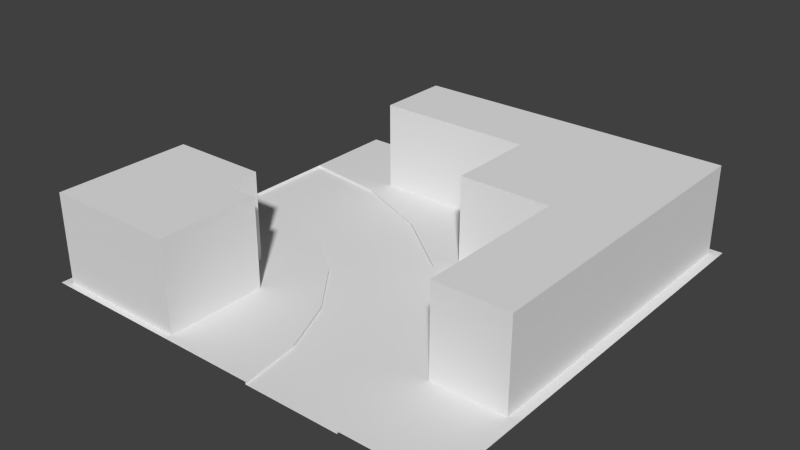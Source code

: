 # Source: right_long.blend  (saved by Blender 2.74.0; exported with 4.5.12 LTS)
import bpy
from mathutils import Matrix  # noqa: F401  (used for matrix-valued properties, if any)

bpy.ops.wm.read_factory_settings(use_empty=True)
scene = bpy.context.scene
scene.name = 'Scene'

# ---- collections
col_collection_1 = bpy.data.collections.new('Collection 1'); scene.collection.children.link(col_collection_1)

# ---- world
world_world = bpy.data.worlds.new('World'); scene.world = world_world
world_world.color = (0.05088, 0.05088, 0.05088)
world_world.use_sun_shadow = False
world_world.sun_shadow_jitter_overblur = 0.0
world_world.cycles.sampling_method = 'MANUAL'
world_world.cycles.sample_map_resolution = 256

# ---- meshes
me_plane_007 = bpy.data.meshes.new('Plane.007')
me_plane_007.from_pydata([(-0.0002441, -0.67, -2.794e-09), (2.6, -4.0, 0.03567), (0.0003061, 0.6703, -2.794e-09), (1.21, 0.5121, -2.794e-09), (6.104e-05, 0.6714, -2.794e-09), (0.8623, -0.7835, -2.794e-09), (2.337, 0.04521, -2.794e-09), (1.666, -1.116, -2.794e-09), (3.305, -0.6975, -2.794e-09), (2.356, -1.646, -2.794e-09), (4.047, -1.665, -2.794e-09), (2.885, -2.336, -2.794e-09), (4.514, -2.792, -2.794e-09), (3.218, -3.139, -2.794e-09), (4.671, -4.0, -2.794e-09), (3.33, -4.0, -2.794e-09), (6.104e-05, -1.402, 0.03567), (1.21, 0.5121, 0.03567), (1.294, 0.8276, 0.03567), (0.8623, -0.7835, 0.03567), (0.7772, -1.102, 0.03567), (6.104e-05, 0.998, 0.03567), (6.104e-05, -0.9997, 0.03567), (2.337, 0.04521, 0.03567), (2.5, 0.3281, 0.03567), (1.666, -1.116, 0.03567), (1.501, -1.402, 0.03567), (3.305, -0.6975, 0.03567), (3.535, -0.4665, 0.03567), (2.356, -1.646, 0.03567), (2.123, -1.879, 0.03567), (4.047, -1.665, 0.03567), (4.33, -1.502, 0.03567), (2.885, -2.336, 0.03567), (2.6, -2.501, 0.03567), (-0.0002441, -0.67, 0.03567), (4.514, -2.792, 0.03567), (4.829, -2.708, 0.03567), (3.218, -3.139, 0.03567), (2.9, -3.225, 0.03567), (4.671, -4.0, 0.03567), (4.998, -4.0, 0.03567), (6.104e-05, 0.6714, 0.03567), (3.33, -4.0, 0.03567), (3.0, -4.0, 0.03567), (0.0003061, 0.6703, 0.03567), (1.501, -2.0, 0.03567), (2.0, -2.0, 0.03567), (2.0, -2.501, 0.03567), (6.104e-05, 2.0, 0.03567), (6.0, -2.708, 0.03567), (6.0, -4.0, 0.03567), (4.829, -0.4665, 0.03567), (3.535, 0.8276, 0.03567), (0.1289, -2.0, 1.29), (2.0, -4.0, 0.03567), (1.501, -2.501, 0.03567), (1.294, 0.8276, 1.29), (4.829, -2.708, 1.29), (2.0, -2.501, 1.29), (1.294, 1.885, 1.29), (5.862, -2.708, 1.29), (4.829, -0.4665, 1.29), (3.535, 0.8276, 1.29), (1.501, -2.501, 1.29), (3.535, -0.4665, 1.29), (4.829, 0.8276, 1.29), (5.862, 1.885, 1.29), (0.1289, -2.501, 1.29), (0.1289, -3.918, 1.29), (6.104e-05, -2.501, 0.03567), (2.0, -3.918, 0.03567), (6.104e-05, -4.0, 0.03567), (1.501, -2.0, 1.29), (2.0, -3.918, 1.29), (1.501, -3.918, 1.29), (0.1289, -2.0, 0.03567), (0.1289, -2.501, 0.03567), (0.1289, -3.918, 0.03567), (4.829, 2.0, 0.03567), (5.862, -2.708, 0.03567), (1.501, -3.918, 0.03567), (6.0, 2.0, 0.03567), (5.862, -0.4665, 1.29), (5.862, 0.8276, 1.29), (3.535, 1.885, 1.29), (4.829, 1.885, 1.29), (1.294, 1.885, 0.03567), (5.862, -0.4665, 0.03567), (5.862, 0.8276, 0.03567), (3.535, 1.885, 0.03567), (4.829, 1.885, 0.03567), (5.862, 1.885, 0.03567)], [], [(13, 15, 14, 12), (3, 17, 42, 4), (11, 13, 12, 10), (9, 11, 10, 8), (11, 33, 38, 13), (7, 9, 8, 6), (5, 7, 6, 3), (12, 36, 31, 10), (9, 29, 33, 11), (0, 5, 3, 4), (10, 31, 27, 8), (13, 38, 43, 15), (5, 19, 25, 7), (6, 23, 17, 3), (2, 45, 35, 0), (0, 35, 19, 5), (7, 25, 29, 9), (8, 27, 23, 6), (16, 26, 20), (14, 40, 36, 12), (19, 20, 26, 25), (17, 23, 24, 18), (25, 26, 30, 29), (23, 27, 28, 24), (29, 30, 34, 33), (27, 31, 32, 28), (33, 34, 39, 38), (31, 36, 37, 32), (35, 22, 20, 19), (36, 40, 41, 37), (38, 39, 44, 43), (42, 17, 18, 21), (1, 44, 39), (39, 34, 1), (21, 18, 49), (30, 47, 34), (34, 47, 48), (16, 20, 22), (26, 46, 47), (26, 47, 30), (79, 18, 53), (32, 37, 52), (51, 37, 41), (24, 28, 53), (18, 24, 53), (58, 37, 80, 61), (28, 32, 52), (48, 70, 72, 55), (47, 46, 56, 48), (56, 64, 59, 48), (34, 48, 55, 1), (51, 50, 37), (37, 58, 62, 52), (49, 18, 79), (53, 63, 57, 18), (52, 62, 65, 28), (28, 65, 63, 53), (65, 62, 66, 63), (64, 68, 69, 75), (69, 78, 81, 75), (54, 76, 77, 68), (68, 77, 78, 69), (26, 16, 70, 56), (75, 81, 71, 74), (46, 76, 54, 73), (50, 82, 79, 37), (28, 52, 53), (79, 53, 52), (86, 91, 90, 85), (83, 88, 89, 84), (46, 73, 64, 56), (61, 83, 62, 58), (62, 83, 84, 66), (84, 67, 86, 66), (66, 86, 85, 63), (63, 85, 60, 57), (73, 54, 68, 64), (74, 71, 48, 59), (64, 75, 74, 59), (85, 90, 87, 60), (84, 89, 92, 67), (67, 92, 91, 86), (18, 57, 60, 87), (61, 80, 88, 83)])
me_plane_007.use_remesh_preserve_volume = False
me_plane_007.use_remesh_preserve_attributes = False
me_plane_007.use_mirror_vertex_groups = False
me_plane_007.update()

# ---- objects
ob_right_large = bpy.data.objects.new('right_large', me_plane_007)

# ---- transforms, parenting, visibility, modifiers, constraints
ob_right_large.location = (0.0, 0.0, 0.0)
ob_right_large.scale = (0.5, 0.5, 0.5)
ob_right_large.lineart.crease_threshold = 0.0

# ---- collection membership
col_collection_1.objects.link(ob_right_large)

# ---- scene / render settings (as saved in the file)
scene.frame_start = 1; scene.frame_end = 250; scene.frame_set(1)
scene.render.engine = 'BLENDER_EEVEE_NEXT'
scene.render.resolution_percentage = 50
scene.render.dither_intensity = 0.0
scene.cycles.use_denoising = False
scene.cycles.samples = 10
scene.cycles.sampling_pattern = 'TABULATED_SOBOL'
scene.cycles.light_sampling_threshold = 0.0
scene.cycles.use_adaptive_sampling = False
scene.cycles.use_light_tree = False
scene.cycles.blur_glossy = 0.0
scene.cycles.pixel_filter_type = 'GAUSSIAN'
scene.cycles.sample_clamp_indirect = 0.0
scene.view_settings.view_transform = 'Standard'
bpy.context.view_layer.update()

# ---- added for rendering (the .blend has no active camera and no usable light): camera, sun
cam_auto = bpy.data.cameras.new('AutoCamera')
cam_auto.lens = 50.0
cam_auto.sensor_width = 36.0
cam_auto.clip_end = 1000.0
ob_auto_camera = bpy.data.objects.new('AutoCamera', cam_auto)
scene.collection.objects.link(ob_auto_camera)
ob_auto_camera.location = (5.47066, -5.2649, 3.49918)
ob_auto_camera.rotation_euler = (1.09748, -7.21219e-08, 0.694738)
scene.camera = ob_auto_camera
light_auto_sun = bpy.data.lights.new('AutoSun', 'SUN')
light_auto_sun.energy = 3.0
light_auto_sun.angle = 0.0523599
ob_auto_sun = bpy.data.objects.new('AutoSun', light_auto_sun)
scene.collection.objects.link(ob_auto_sun)
ob_auto_sun.rotation_euler = (0.872665, 0.174533, 0.523599)
bpy.context.view_layer.update()
